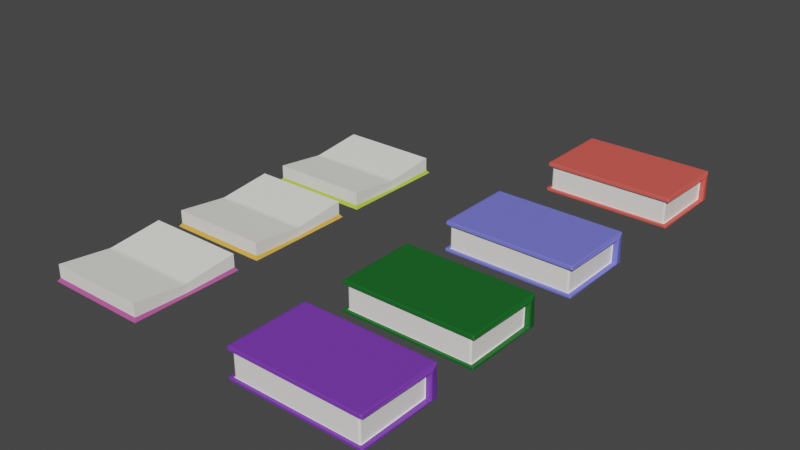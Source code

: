 # Source: blend.blend  (saved by Blender 3.6.11; exported with 4.5.12 LTS)
import bpy
from mathutils import Matrix  # noqa: F401  (used for matrix-valued properties, if any)

bpy.ops.wm.read_factory_settings(use_empty=True)
scene = bpy.context.scene
scene.name = 'Scene'

# ---- collections
col_collection = bpy.data.collections.new('Collection'); scene.collection.children.link(col_collection)

# ---- materials (node trees are filled in below, after node groups)
mat_material = bpy.data.materials.new('Material')
mat_material.alpha_threshold = 0.0
mat_material.use_transparent_shadow = False
mat_material.roughness = 0.5
mat_material.line_color = (0.0, 0.0, 0.0, 1.0)
mat_material_001 = bpy.data.materials.new('Material.001')
mat_material_001.use_transparent_shadow = False
mat_material_002 = bpy.data.materials.new('Material.002')
mat_material_002.use_transparent_shadow = False
mat_material_003 = bpy.data.materials.new('Material.003')
mat_material_003.use_transparent_shadow = False
mat_material_004 = bpy.data.materials.new('Material.004')
mat_material_004.use_transparent_shadow = False
mat_material_005 = bpy.data.materials.new('Material.005')
mat_material_005.use_transparent_shadow = False
mat_material_006 = bpy.data.materials.new('Material.006')
mat_material_006.use_transparent_shadow = False
mat_material_007 = bpy.data.materials.new('Material.007')
mat_material_007.use_transparent_shadow = False
mat_material_008 = bpy.data.materials.new('Material.008')
mat_material_008.use_transparent_shadow = False

# ---- material node trees
mat_material.use_nodes = True; mat_material.node_tree.nodes.clear()
_N = mat_material.node_tree.nodes; _L = mat_material.node_tree.links
n0 = _N.new('ShaderNodeOutputMaterial'); n0.name = 'Material Output'; n0.location = (300, 300)
n1 = _N.new('ShaderNodeBsdfPrincipled'); n1.name = 'Principled BSDF'; n1.location = (10, 300)
n1.distribution = 'GGX'
n1.subsurface_method = 'RANDOM_WALK_SKIN'
n1.inputs[0].default_value = (1.0, 0.9636, 0.9122, 1.0)
n1.inputs[3].default_value = 1.45
n1.inputs[27].default_value = (0.0, 0.0, 0.0, 1.0)
n1.inputs[28].default_value = 1.0
_L.new(n1.outputs[0], n0.inputs[0])
n0.is_active_output = True
mat_material_001.use_nodes = True; mat_material_001.node_tree.nodes.clear()
_N = mat_material_001.node_tree.nodes; _L = mat_material_001.node_tree.links
n0 = _N.new('ShaderNodeBsdfPrincipled'); n0.name = 'Principled BSDF'; n0.location = (10, 300)
n0.distribution = 'GGX'
n0.subsurface_method = 'RANDOM_WALK_SKIN'
n0.inputs[0].default_value = (0.8, 0.1068, 0.086, 1.0)
n0.inputs[3].default_value = 1.45
n0.inputs[27].default_value = (0.0, 0.0, 0.0, 1.0)
n0.inputs[28].default_value = 1.0
n1 = _N.new('ShaderNodeOutputMaterial'); n1.name = 'Material Output'; n1.location = (300, 300)
_L.new(n0.outputs[0], n1.inputs[0])
n1.is_active_output = True
mat_material_002.use_nodes = True; mat_material_002.node_tree.nodes.clear()
_N = mat_material_002.node_tree.nodes; _L = mat_material_002.node_tree.links
n0 = _N.new('ShaderNodeBsdfPrincipled'); n0.name = 'Principled BSDF'; n0.location = (10, 300)
n0.distribution = 'GGX'
n0.subsurface_method = 'RANDOM_WALK_SKIN'
n0.inputs[0].default_value = (0.1843, 0.1857, 0.8, 1.0)
n0.inputs[3].default_value = 1.45
n0.inputs[27].default_value = (0.0, 0.0, 0.0, 1.0)
n0.inputs[28].default_value = 1.0
n1 = _N.new('ShaderNodeOutputMaterial'); n1.name = 'Material Output'; n1.location = (300, 300)
_L.new(n0.outputs[0], n1.inputs[0])
n1.is_active_output = True
mat_material_003.use_nodes = True; mat_material_003.node_tree.nodes.clear()
_N = mat_material_003.node_tree.nodes; _L = mat_material_003.node_tree.links
n0 = _N.new('ShaderNodeBsdfPrincipled'); n0.name = 'Principled BSDF'; n0.location = (10, 300)
n0.distribution = 'GGX'
n0.subsurface_method = 'RANDOM_WALK_SKIN'
n0.inputs[0].default_value = (0.007578, 0.1303, 0.01774, 1.0)
n0.inputs[3].default_value = 1.45
n0.inputs[27].default_value = (0.0, 0.0, 0.0, 1.0)
n0.inputs[28].default_value = 1.0
n1 = _N.new('ShaderNodeOutputMaterial'); n1.name = 'Material Output'; n1.location = (300, 300)
_L.new(n0.outputs[0], n1.inputs[0])
n1.is_active_output = True
mat_material_004.use_nodes = True; mat_material_004.node_tree.nodes.clear()
_N = mat_material_004.node_tree.nodes; _L = mat_material_004.node_tree.links
n0 = _N.new('ShaderNodeBsdfPrincipled'); n0.name = 'Principled BSDF'; n0.location = (10, 300)
n0.distribution = 'GGX'
n0.subsurface_method = 'RANDOM_WALK_SKIN'
n0.inputs[0].default_value = (0.192, 0.04338, 0.4686, 1.0)
n0.inputs[3].default_value = 1.45
n0.inputs[27].default_value = (0.0, 0.0, 0.0, 1.0)
n0.inputs[28].default_value = 1.0
n1 = _N.new('ShaderNodeOutputMaterial'); n1.name = 'Material Output'; n1.location = (300, 300)
_L.new(n0.outputs[0], n1.inputs[0])
n1.is_active_output = True
mat_material_005.use_nodes = True; mat_material_005.node_tree.nodes.clear()
_N = mat_material_005.node_tree.nodes; _L = mat_material_005.node_tree.links
n0 = _N.new('ShaderNodeBsdfPrincipled'); n0.name = 'Principled BSDF'; n0.location = (10, 300)
n0.distribution = 'GGX'
n0.subsurface_method = 'RANDOM_WALK_SKIN'
n0.inputs[0].default_value = (1.0, 0.9917, 0.9122, 1.0)
n0.inputs[3].default_value = 1.45
n0.inputs[27].default_value = (0.0, 0.0, 0.0, 1.0)
n0.inputs[28].default_value = 1.0
n1 = _N.new('ShaderNodeOutputMaterial'); n1.name = 'Material Output'; n1.location = (300, 300)
_L.new(n0.outputs[0], n1.inputs[0])
n1.is_active_output = True
mat_material_006.use_nodes = True; mat_material_006.node_tree.nodes.clear()
_N = mat_material_006.node_tree.nodes; _L = mat_material_006.node_tree.links
n0 = _N.new('ShaderNodeBsdfPrincipled'); n0.name = 'Principled BSDF'; n0.location = (10, 300)
n0.distribution = 'GGX'
n0.subsurface_method = 'RANDOM_WALK_SKIN'
n0.inputs[0].default_value = (0.4794, 0.6307, 0.05871, 1.0)
n0.inputs[3].default_value = 1.45
n0.inputs[27].default_value = (0.0, 0.0, 0.0, 1.0)
n0.inputs[28].default_value = 1.0
n1 = _N.new('ShaderNodeOutputMaterial'); n1.name = 'Material Output'; n1.location = (300, 300)
_L.new(n0.outputs[0], n1.inputs[0])
n1.is_active_output = True
mat_material_007.use_nodes = True; mat_material_007.node_tree.nodes.clear()
_N = mat_material_007.node_tree.nodes; _L = mat_material_007.node_tree.links
n0 = _N.new('ShaderNodeBsdfPrincipled'); n0.name = 'Principled BSDF'; n0.location = (10, 300)
n0.distribution = 'GGX'
n0.subsurface_method = 'RANDOM_WALK_SKIN'
n0.inputs[0].default_value = (0.8, 0.4294, 0.0623, 1.0)
n0.inputs[3].default_value = 1.45
n0.inputs[27].default_value = (0.0, 0.0, 0.0, 1.0)
n0.inputs[28].default_value = 1.0
n1 = _N.new('ShaderNodeOutputMaterial'); n1.name = 'Material Output'; n1.location = (300, 300)
_L.new(n0.outputs[0], n1.inputs[0])
n1.is_active_output = True
mat_material_008.use_nodes = True; mat_material_008.node_tree.nodes.clear()
_N = mat_material_008.node_tree.nodes; _L = mat_material_008.node_tree.links
n0 = _N.new('ShaderNodeBsdfPrincipled'); n0.name = 'Principled BSDF'; n0.location = (10, 300)
n0.distribution = 'GGX'
n0.subsurface_method = 'RANDOM_WALK_SKIN'
n0.inputs[0].default_value = (0.496, 0.09197, 0.3256, 1.0)
n0.inputs[3].default_value = 1.45
n0.inputs[27].default_value = (0.0, 0.0, 0.0, 1.0)
n0.inputs[28].default_value = 1.0
n1 = _N.new('ShaderNodeOutputMaterial'); n1.name = 'Material Output'; n1.location = (300, 300)
_L.new(n0.outputs[0], n1.inputs[0])
n1.is_active_output = True

# ---- world
world_world = bpy.data.worlds.new('World'); scene.world = world_world
world_world.use_nodes = True; world_world.node_tree.nodes.clear()
_N = world_world.node_tree.nodes; _L = world_world.node_tree.links
n0 = _N.new('ShaderNodeOutputWorld'); n0.name = 'World Output'; n0.location = (300, 300)
n1 = _N.new('ShaderNodeBackground'); n1.name = 'Background'; n1.location = (10, 300)
n1.inputs[0].default_value = (0.05088, 0.05088, 0.05088, 1.0)
_L.new(n1.outputs[0], n0.inputs[0])
n0.is_active_output = True
world_world.color = (0.05088, 0.05088, 0.05088)
world_world.use_sun_shadow = False
world_world.sun_shadow_jitter_overblur = 0.0

# ---- meshes
me_cube = bpy.data.meshes.new('Cube')
me_cube.from_pydata([(1.0, 0.8083, 0.8083), (1.0, 0.8083, -0.8083), (1.0, -1.0, -1.0), (-1.0, 0.8083, 0.8083), (-1.0, 0.8083, -0.8083), (-1.0, -1.0, -0.8083), (-1.0, 1.0, -1.0), (-1.0, -1.0, -1.0), (1.0, 1.0, -1.0), (1.0, -1.0, 0.8083), (-1.0, -1.0, 0.8083), (1.0, -1.0, -0.8083), (-1.068, 1.068, -1.0), (-1.068, -1.068, -1.0), (1.068, 1.068, -1.0), (1.056, 1.056, 1.056), (-1.056, 1.056, 1.056), (1.056, -1.056, 1.056), (-1.056, -1.056, 1.056), (1.068, -1.068, -1.0), (-1.096, 0.8083, -0.8083), (-1.068, -1.068, -0.8083), (1.096, 0.8083, 0.8083), (1.096, 0.8083, -0.8083), (-1.096, 0.8083, 0.8083), (1.068, -1.068, 0.8083), (-1.068, -1.068, 0.8083), (1.068, -1.068, -0.8083)], [], [(3, 10, 26, 24), (11, 9, 10, 5), (5, 10, 3, 4), (6, 8, 2, 7), (1, 0, 9, 11), (2, 8, 14, 19), (4, 3, 24, 20), (6, 7, 13, 12), (11, 5, 21, 27), (0, 1, 23, 22), (9, 0, 22, 25), (1, 11, 27, 23), (5, 4, 20, 21), (10, 9, 25, 26), (15, 16, 18, 17), (12, 16, 15, 14), (21, 20, 12, 13), (22, 23, 14, 15), (20, 24, 16, 12), (26, 25, 17, 18), (25, 22, 15, 17), (27, 21, 13, 19), (24, 26, 18, 16), (23, 27, 19, 14), (8, 6, 12, 14), (7, 2, 19, 13)])
me_cube.polygons.foreach_set('material_index', [0, 0, 0, 0, 0, 0, 1, 0, 1, 1, 0, 1, 1, 0, 1, 1, 1, 1, 1, 1, 1, 1, 1, 1, 0, 1])
_uv = me_cube.uv_layers.new(name='UVMap')
_uv.uv.foreach_set('vector', [0.601, 0.226, 0.601, 0.0, 0.601, 0.0, 0.601, 0.226, 0.399, 0.75, 0.601, 0.75, 0.601, 1.0, 0.399, 1.0, 0.399, 0.0, 0.601, 0.0, 0.601, 0.226, 0.399, 0.226, 0.125, 0.5, 0.375, 0.5, 0.375, 0.75, 0.125, 0.75, 0.399, 0.524, 0.601, 0.524, 0.601, 0.75, 0.399, 0.75, 0.375, 0.75, 0.375, 0.5, 0.375, 0.5, 0.375, 0.75, 0.399, 0.226, 0.601, 0.226, 0.601, 0.226, 0.399, 0.226, 0.125, 0.5, 0.125, 0.75, 0.125, 0.75, 0.125, 0.5, 0.399, 0.75, 0.399, 1.0, 0.399, 1.0, 0.399, 0.75, 0.601, 0.524, 0.399, 0.524, 0.399, 0.524, 0.601, 0.524, 0.601, 0.75, 0.601, 0.524, 0.601, 0.524, 0.601, 0.75, 0.399, 0.524, 0.399, 0.75, 0.399, 0.75, 0.399, 0.524, 0.399, 0.0, 0.399, 0.226, 0.399, 0.226, 0.399, 0.0, 0.601, 1.0, 0.601, 0.75, 0.601, 0.75, 0.601, 1.0, 0.625, 0.5, 0.875, 0.5, 0.875, 0.75, 0.625, 0.75, 0.375, 0.25, 0.625, 0.25, 0.625, 0.5, 0.375, 0.5, 0.399, 0.0, 0.399, 0.226, 0.375, 0.25, 0.375, 0.0, 0.601, 0.524, 0.399, 0.524, 0.375, 0.5, 0.625, 0.5, 0.399, 0.226, 0.601, 0.226, 0.625, 0.25, 0.375, 0.25, 0.601, 1.0, 0.601, 0.75, 0.625, 0.75, 0.625, 1.0, 0.601, 0.75, 0.601, 0.524, 0.625, 0.5, 0.625, 0.75, 0.399, 0.75, 0.399, 1.0, 0.375, 1.0, 0.375, 0.75, 0.601, 0.226, 0.601, 0.0, 0.625, 0.0, 0.625, 0.25, 0.399, 0.524, 0.399, 0.75, 0.375, 0.75, 0.375, 0.5, 0.375, 0.5, 0.125, 0.5, 0.125, 0.5, 0.375, 0.5, 0.125, 0.75, 0.375, 0.75, 0.375, 0.75, 0.125, 0.75])
me_cube.materials.append(mat_material)
me_cube.materials.append(mat_material_001)
me_cube.use_mirror_vertex_groups = False
me_cube.update()
me_cube_001 = bpy.data.meshes.new('Cube.001')
me_cube_001.from_pydata([(1.0, 0.8083, 0.8083), (1.0, 0.8083, -0.8083), (1.0, -1.0, -1.0), (-1.0, 0.8083, 0.8083), (-1.0, 0.8083, -0.8083), (-1.0, -1.0, -0.8083), (-1.0, 1.0, -1.0), (-1.0, -1.0, -1.0), (1.0, 1.0, -1.0), (1.0, -1.0, 0.8083), (-1.0, -1.0, 0.8083), (1.0, -1.0, -0.8083), (-1.068, 1.068, -1.0), (-1.068, -1.068, -1.0), (1.068, 1.068, -1.0), (1.056, 1.056, 1.056), (-1.056, 1.056, 1.056), (1.056, -1.056, 1.056), (-1.056, -1.056, 1.056), (1.068, -1.068, -1.0), (-1.096, 0.8083, -0.8083), (-1.068, -1.068, -0.8083), (1.096, 0.8083, 0.8083), (1.096, 0.8083, -0.8083), (-1.096, 0.8083, 0.8083), (1.068, -1.068, 0.8083), (-1.068, -1.068, 0.8083), (1.068, -1.068, -0.8083)], [], [(3, 10, 26, 24), (11, 9, 10, 5), (5, 10, 3, 4), (6, 8, 2, 7), (1, 0, 9, 11), (2, 8, 14, 19), (4, 3, 24, 20), (6, 7, 13, 12), (11, 5, 21, 27), (0, 1, 23, 22), (9, 0, 22, 25), (1, 11, 27, 23), (5, 4, 20, 21), (10, 9, 25, 26), (15, 16, 18, 17), (12, 16, 15, 14), (21, 20, 12, 13), (22, 23, 14, 15), (20, 24, 16, 12), (26, 25, 17, 18), (25, 22, 15, 17), (27, 21, 13, 19), (24, 26, 18, 16), (23, 27, 19, 14), (8, 6, 12, 14), (7, 2, 19, 13)])
me_cube_001.polygons.foreach_set('material_index', [2, 0, 0, 2, 0, 2, 2, 2, 2, 2, 2, 2, 2, 2, 2, 2, 2, 2, 2, 2, 2, 2, 2, 2, 2, 2])
_uv = me_cube_001.uv_layers.new(name='UVMap')
_uv.uv.foreach_set('vector', [0.601, 0.226, 0.601, 0.0, 0.601, 0.0, 0.601, 0.226, 0.399, 0.75, 0.601, 0.75, 0.601, 1.0, 0.399, 1.0, 0.399, 0.0, 0.601, 0.0, 0.601, 0.226, 0.399, 0.226, 0.125, 0.5, 0.375, 0.5, 0.375, 0.75, 0.125, 0.75, 0.399, 0.524, 0.601, 0.524, 0.601, 0.75, 0.399, 0.75, 0.375, 0.75, 0.375, 0.5, 0.375, 0.5, 0.375, 0.75, 0.399, 0.226, 0.601, 0.226, 0.601, 0.226, 0.399, 0.226, 0.125, 0.5, 0.125, 0.75, 0.125, 0.75, 0.125, 0.5, 0.399, 0.75, 0.399, 1.0, 0.399, 1.0, 0.399, 0.75, 0.601, 0.524, 0.399, 0.524, 0.399, 0.524, 0.601, 0.524, 0.601, 0.75, 0.601, 0.524, 0.601, 0.524, 0.601, 0.75, 0.399, 0.524, 0.399, 0.75, 0.399, 0.75, 0.399, 0.524, 0.399, 0.0, 0.399, 0.226, 0.399, 0.226, 0.399, 0.0, 0.601, 1.0, 0.601, 0.75, 0.601, 0.75, 0.601, 1.0, 0.625, 0.5, 0.875, 0.5, 0.875, 0.75, 0.625, 0.75, 0.375, 0.25, 0.625, 0.25, 0.625, 0.5, 0.375, 0.5, 0.399, 0.0, 0.399, 0.226, 0.375, 0.25, 0.375, 0.0, 0.601, 0.524, 0.399, 0.524, 0.375, 0.5, 0.625, 0.5, 0.399, 0.226, 0.601, 0.226, 0.625, 0.25, 0.375, 0.25, 0.601, 1.0, 0.601, 0.75, 0.625, 0.75, 0.625, 1.0, 0.601, 0.75, 0.601, 0.524, 0.625, 0.5, 0.625, 0.75, 0.399, 0.75, 0.399, 1.0, 0.375, 1.0, 0.375, 0.75, 0.601, 0.226, 0.601, 0.0, 0.625, 0.0, 0.625, 0.25, 0.399, 0.524, 0.399, 0.75, 0.375, 0.75, 0.375, 0.5, 0.375, 0.5, 0.125, 0.5, 0.125, 0.5, 0.375, 0.5, 0.125, 0.75, 0.375, 0.75, 0.375, 0.75, 0.125, 0.75])
me_cube_001.materials.append(mat_material)
me_cube_001.materials.append(mat_material_001)
me_cube_001.materials.append(mat_material_002)
me_cube_001.use_mirror_vertex_groups = False
me_cube_001.update()
me_cube_002 = bpy.data.meshes.new('Cube.002')
me_cube_002.from_pydata([(1.0, 0.8083, 0.8083), (1.0, 0.8083, -0.8083), (1.0, -1.0, -1.0), (-1.0, 0.8083, 0.8083), (-1.0, 0.8083, -0.8083), (-1.0, -1.0, -0.8083), (-1.0, 1.0, -1.0), (-1.0, -1.0, -1.0), (1.0, 1.0, -1.0), (1.0, -1.0, 0.8083), (-1.0, -1.0, 0.8083), (1.0, -1.0, -0.8083), (-1.068, 1.068, -1.0), (-1.068, -1.068, -1.0), (1.068, 1.068, -1.0), (1.056, 1.056, 1.056), (-1.056, 1.056, 1.056), (1.056, -1.056, 1.056), (-1.056, -1.056, 1.056), (1.068, -1.068, -1.0), (-1.096, 0.8083, -0.8083), (-1.068, -1.068, -0.8083), (1.096, 0.8083, 0.8083), (1.096, 0.8083, -0.8083), (-1.096, 0.8083, 0.8083), (1.068, -1.068, 0.8083), (-1.068, -1.068, 0.8083), (1.068, -1.068, -0.8083)], [], [(3, 10, 26, 24), (11, 9, 10, 5), (5, 10, 3, 4), (6, 8, 2, 7), (1, 0, 9, 11), (2, 8, 14, 19), (4, 3, 24, 20), (6, 7, 13, 12), (11, 5, 21, 27), (0, 1, 23, 22), (9, 0, 22, 25), (1, 11, 27, 23), (5, 4, 20, 21), (10, 9, 25, 26), (15, 16, 18, 17), (12, 16, 15, 14), (21, 20, 12, 13), (22, 23, 14, 15), (20, 24, 16, 12), (26, 25, 17, 18), (25, 22, 15, 17), (27, 21, 13, 19), (24, 26, 18, 16), (23, 27, 19, 14), (8, 6, 12, 14), (7, 2, 19, 13)])
me_cube_002.polygons.foreach_set('material_index', [3, 0, 0, 3, 0, 3, 3, 3, 3, 3, 3, 3, 3, 3, 3, 3, 3, 3, 3, 3, 3, 3, 3, 3, 3, 3])
_uv = me_cube_002.uv_layers.new(name='UVMap')
_uv.uv.foreach_set('vector', [0.601, 0.226, 0.601, 0.0, 0.601, 0.0, 0.601, 0.226, 0.399, 0.75, 0.601, 0.75, 0.601, 1.0, 0.399, 1.0, 0.399, 0.0, 0.601, 0.0, 0.601, 0.226, 0.399, 0.226, 0.125, 0.5, 0.375, 0.5, 0.375, 0.75, 0.125, 0.75, 0.399, 0.524, 0.601, 0.524, 0.601, 0.75, 0.399, 0.75, 0.375, 0.75, 0.375, 0.5, 0.375, 0.5, 0.375, 0.75, 0.399, 0.226, 0.601, 0.226, 0.601, 0.226, 0.399, 0.226, 0.125, 0.5, 0.125, 0.75, 0.125, 0.75, 0.125, 0.5, 0.399, 0.75, 0.399, 1.0, 0.399, 1.0, 0.399, 0.75, 0.601, 0.524, 0.399, 0.524, 0.399, 0.524, 0.601, 0.524, 0.601, 0.75, 0.601, 0.524, 0.601, 0.524, 0.601, 0.75, 0.399, 0.524, 0.399, 0.75, 0.399, 0.75, 0.399, 0.524, 0.399, 0.0, 0.399, 0.226, 0.399, 0.226, 0.399, 0.0, 0.601, 1.0, 0.601, 0.75, 0.601, 0.75, 0.601, 1.0, 0.625, 0.5, 0.875, 0.5, 0.875, 0.75, 0.625, 0.75, 0.375, 0.25, 0.625, 0.25, 0.625, 0.5, 0.375, 0.5, 0.399, 0.0, 0.399, 0.226, 0.375, 0.25, 0.375, 0.0, 0.601, 0.524, 0.399, 0.524, 0.375, 0.5, 0.625, 0.5, 0.399, 0.226, 0.601, 0.226, 0.625, 0.25, 0.375, 0.25, 0.601, 1.0, 0.601, 0.75, 0.625, 0.75, 0.625, 1.0, 0.601, 0.75, 0.601, 0.524, 0.625, 0.5, 0.625, 0.75, 0.399, 0.75, 0.399, 1.0, 0.375, 1.0, 0.375, 0.75, 0.601, 0.226, 0.601, 0.0, 0.625, 0.0, 0.625, 0.25, 0.399, 0.524, 0.399, 0.75, 0.375, 0.75, 0.375, 0.5, 0.375, 0.5, 0.125, 0.5, 0.125, 0.5, 0.375, 0.5, 0.125, 0.75, 0.375, 0.75, 0.375, 0.75, 0.125, 0.75])
me_cube_002.materials.append(mat_material)
me_cube_002.materials.append(mat_material_001)
me_cube_002.materials.append(mat_material_002)
me_cube_002.materials.append(mat_material_003)
me_cube_002.use_mirror_vertex_groups = False
me_cube_002.update()
me_cube_003 = bpy.data.meshes.new('Cube.003')
me_cube_003.from_pydata([(1.0, 0.8083, 0.8083), (1.0, 0.8083, -0.8083), (1.0, -1.0, -1.0), (-1.0, 0.8083, 0.8083), (-1.0, 0.8083, -0.8083), (-1.0, -1.0, -0.8083), (-1.0, 1.0, -1.0), (-1.0, -1.0, -1.0), (1.0, 1.0, -1.0), (1.0, -1.0, 0.8083), (-1.0, -1.0, 0.8083), (1.0, -1.0, -0.8083), (-1.068, 1.068, -1.0), (-1.068, -1.068, -1.0), (1.068, 1.068, -1.0), (1.056, 1.056, 1.056), (-1.056, 1.056, 1.056), (1.056, -1.056, 1.056), (-1.056, -1.056, 1.056), (1.068, -1.068, -1.0), (-1.096, 0.8083, -0.8083), (-1.068, -1.068, -0.8083), (1.096, 0.8083, 0.8083), (1.096, 0.8083, -0.8083), (-1.096, 0.8083, 0.8083), (1.068, -1.068, 0.8083), (-1.068, -1.068, 0.8083), (1.068, -1.068, -0.8083)], [], [(3, 10, 26, 24), (11, 9, 10, 5), (5, 10, 3, 4), (6, 8, 2, 7), (1, 0, 9, 11), (2, 8, 14, 19), (4, 3, 24, 20), (6, 7, 13, 12), (11, 5, 21, 27), (0, 1, 23, 22), (9, 0, 22, 25), (1, 11, 27, 23), (5, 4, 20, 21), (10, 9, 25, 26), (15, 16, 18, 17), (12, 16, 15, 14), (21, 20, 12, 13), (22, 23, 14, 15), (20, 24, 16, 12), (26, 25, 17, 18), (25, 22, 15, 17), (27, 21, 13, 19), (24, 26, 18, 16), (23, 27, 19, 14), (8, 6, 12, 14), (7, 2, 19, 13)])
me_cube_003.polygons.foreach_set('material_index', [4, 0, 0, 4, 0, 4, 4, 4, 4, 4, 4, 4, 4, 4, 4, 4, 4, 4, 4, 4, 4, 4, 4, 4, 4, 4])
_uv = me_cube_003.uv_layers.new(name='UVMap')
_uv.uv.foreach_set('vector', [0.601, 0.226, 0.601, 0.0, 0.601, 0.0, 0.601, 0.226, 0.399, 0.75, 0.601, 0.75, 0.601, 1.0, 0.399, 1.0, 0.399, 0.0, 0.601, 0.0, 0.601, 0.226, 0.399, 0.226, 0.125, 0.5, 0.375, 0.5, 0.375, 0.75, 0.125, 0.75, 0.399, 0.524, 0.601, 0.524, 0.601, 0.75, 0.399, 0.75, 0.375, 0.75, 0.375, 0.5, 0.375, 0.5, 0.375, 0.75, 0.399, 0.226, 0.601, 0.226, 0.601, 0.226, 0.399, 0.226, 0.125, 0.5, 0.125, 0.75, 0.125, 0.75, 0.125, 0.5, 0.399, 0.75, 0.399, 1.0, 0.399, 1.0, 0.399, 0.75, 0.601, 0.524, 0.399, 0.524, 0.399, 0.524, 0.601, 0.524, 0.601, 0.75, 0.601, 0.524, 0.601, 0.524, 0.601, 0.75, 0.399, 0.524, 0.399, 0.75, 0.399, 0.75, 0.399, 0.524, 0.399, 0.0, 0.399, 0.226, 0.399, 0.226, 0.399, 0.0, 0.601, 1.0, 0.601, 0.75, 0.601, 0.75, 0.601, 1.0, 0.625, 0.5, 0.875, 0.5, 0.875, 0.75, 0.625, 0.75, 0.375, 0.25, 0.625, 0.25, 0.625, 0.5, 0.375, 0.5, 0.399, 0.0, 0.399, 0.226, 0.375, 0.25, 0.375, 0.0, 0.601, 0.524, 0.399, 0.524, 0.375, 0.5, 0.625, 0.5, 0.399, 0.226, 0.601, 0.226, 0.625, 0.25, 0.375, 0.25, 0.601, 1.0, 0.601, 0.75, 0.625, 0.75, 0.625, 1.0, 0.601, 0.75, 0.601, 0.524, 0.625, 0.5, 0.625, 0.75, 0.399, 0.75, 0.399, 1.0, 0.375, 1.0, 0.375, 0.75, 0.601, 0.226, 0.601, 0.0, 0.625, 0.0, 0.625, 0.25, 0.399, 0.524, 0.399, 0.75, 0.375, 0.75, 0.375, 0.5, 0.375, 0.5, 0.125, 0.5, 0.125, 0.5, 0.375, 0.5, 0.125, 0.75, 0.375, 0.75, 0.375, 0.75, 0.125, 0.75])
me_cube_003.materials.append(mat_material)
me_cube_003.materials.append(mat_material_001)
me_cube_003.materials.append(mat_material_002)
me_cube_003.materials.append(mat_material_003)
me_cube_003.materials.append(mat_material_004)
me_cube_003.use_mirror_vertex_groups = False
me_cube_003.update()
me_cube_004 = bpy.data.meshes.new('Cube.004')
me_cube_004.from_pydata([(-0.9559, -0.9559, -0.9634), (-1.0, -1.0, 1.0), (-0.9559, 0.9559, -0.9634), (-1.0, 1.0, 1.0), (0.9559, -0.9559, -0.9634), (1.0, -1.0, 1.0), (0.9559, 0.9559, -0.9634), (1.0, 1.0, 1.0), (-0.9559, -0.9559, 0.6225), (-0.9559, 0.9559, 0.6225), (0.9559, 0.9559, 0.6225), (0.9559, -0.9559, 0.6225), (-0.9826, 0.0242, -0.1238), (-0.9826, -0.03031, -0.1238), (-1.0, -0.02851, 1.0), (-1.0, 0.02851, 1.0), (0.9292, -0.03031, -0.1238), (0.9292, 0.0242, -0.1238), (1.0, 0.02851, 1.0), (1.0, -0.02851, 1.0), (0.9292, 0.0242, 0.9128), (0.9292, -0.03031, 0.9128), (-0.9826, -0.03031, 0.9128), (-0.9826, 0.0242, 0.9128)], [], [(23, 15, 3, 9), (9, 3, 7, 10), (21, 19, 5, 11), (11, 5, 1, 8), (13, 16, 4, 0), (19, 14, 1, 5), (4, 11, 8, 0), (16, 21, 11, 4), (2, 9, 10, 6), (12, 23, 9, 2), (0, 8, 22, 13), (13, 22, 23, 12), (6, 10, 20, 17), (17, 20, 21, 16), (7, 3, 15, 18), (18, 15, 14, 19), (2, 6, 17, 12), (12, 17, 16, 13), (10, 7, 18, 20), (20, 18, 19, 21), (8, 1, 14, 22), (22, 14, 15, 23)])
me_cube_004.polygons.foreach_set('material_index', [1, 1, 1, 1, 0, 1, 0, 0, 0, 0, 0, 0, 0, 0, 1, 1, 0, 0, 1, 1, 1, 1])
_uv = me_cube_004.uv_layers.new(name='UVMap')
_uv.uv.foreach_set('vector', [0.5824, 0.1286, 0.625, 0.1286, 0.625, 0.25, 0.5824, 0.25, 0.5824, 0.25, 0.625, 0.25, 0.625, 0.5, 0.5824, 0.5, 0.5824, 0.6286, 0.625, 0.6286, 0.625, 0.75, 0.5824, 0.75, 0.5824, 0.75, 0.625, 0.75, 0.625, 1.0, 0.5824, 1.0, 0.125, 0.6286, 0.375, 0.6286, 0.375, 0.75, 0.125, 0.75, 0.625, 0.6286, 0.875, 0.6286, 0.875, 0.75, 0.625, 0.75, 0.375, 0.75, 0.5824, 0.75, 0.5824, 1.0, 0.375, 1.0, 0.375, 0.6286, 0.5824, 0.6286, 0.5824, 0.75, 0.375, 0.75, 0.375, 0.25, 0.5824, 0.25, 0.5824, 0.5, 0.375, 0.5, 0.375, 0.1286, 0.5824, 0.1286, 0.5824, 0.25, 0.375, 0.25, 0.375, 0.0, 0.5824, 0.0, 0.5824, 0.1214, 0.375, 0.1214, 0.375, 0.1214, 0.5824, 0.1214, 0.5824, 0.1286, 0.375, 0.1286, 0.375, 0.5, 0.5824, 0.5, 0.5824, 0.6214, 0.375, 0.6214, 0.375, 0.6214, 0.5824, 0.6214, 0.5824, 0.6286, 0.375, 0.6286, 0.625, 0.5, 0.875, 0.5, 0.875, 0.6214, 0.625, 0.6214, 0.625, 0.6214, 0.875, 0.6214, 0.875, 0.6286, 0.625, 0.6286, 0.125, 0.5, 0.375, 0.5, 0.375, 0.6214, 0.125, 0.6214, 0.125, 0.6214, 0.375, 0.6214, 0.375, 0.6286, 0.125, 0.6286, 0.5824, 0.5, 0.625, 0.5, 0.625, 0.6214, 0.5824, 0.6214, 0.5824, 0.6214, 0.625, 0.6214, 0.625, 0.6286, 0.5824, 0.6286, 0.5824, 0.0, 0.625, 0.0, 0.625, 0.1214, 0.5824, 0.1214, 0.5824, 0.1214, 0.625, 0.1214, 0.625, 0.1286, 0.5824, 0.1286])
me_cube_004.materials.append(mat_material_005)
me_cube_004.materials.append(mat_material_006)
me_cube_004.update()
me_cube_005 = bpy.data.meshes.new('Cube.005')
me_cube_005.from_pydata([(-0.9559, -0.9559, -0.9634), (-1.0, -1.0, 1.0), (-0.9559, 0.9559, -0.9634), (-1.0, 1.0, 1.0), (0.9559, -0.9559, -0.9634), (1.0, -1.0, 1.0), (0.9559, 0.9559, -0.9634), (1.0, 1.0, 1.0), (-0.9559, -0.9559, 0.6225), (-0.9559, 0.9559, 0.6225), (0.9559, 0.9559, 0.6225), (0.9559, -0.9559, 0.6225), (-0.9826, 0.0242, -0.1238), (-0.9826, -0.03031, -0.1238), (-1.0, -0.02851, 1.0), (-1.0, 0.02851, 1.0), (0.9292, -0.03031, -0.1238), (0.9292, 0.0242, -0.1238), (1.0, 0.02851, 1.0), (1.0, -0.02851, 1.0), (0.9292, 0.0242, 0.9128), (0.9292, -0.03031, 0.9128), (-0.9826, -0.03031, 0.9128), (-0.9826, 0.0242, 0.9128)], [], [(23, 15, 3, 9), (9, 3, 7, 10), (21, 19, 5, 11), (11, 5, 1, 8), (13, 16, 4, 0), (19, 14, 1, 5), (4, 11, 8, 0), (16, 21, 11, 4), (2, 9, 10, 6), (12, 23, 9, 2), (0, 8, 22, 13), (13, 22, 23, 12), (6, 10, 20, 17), (17, 20, 21, 16), (7, 3, 15, 18), (18, 15, 14, 19), (2, 6, 17, 12), (12, 17, 16, 13), (10, 7, 18, 20), (20, 18, 19, 21), (8, 1, 14, 22), (22, 14, 15, 23)])
me_cube_005.polygons.foreach_set('material_index', [2, 2, 2, 2, 0, 2, 0, 0, 0, 0, 0, 0, 0, 0, 2, 2, 0, 0, 2, 2, 2, 2])
_uv = me_cube_005.uv_layers.new(name='UVMap')
_uv.uv.foreach_set('vector', [0.5824, 0.1286, 0.625, 0.1286, 0.625, 0.25, 0.5824, 0.25, 0.5824, 0.25, 0.625, 0.25, 0.625, 0.5, 0.5824, 0.5, 0.5824, 0.6286, 0.625, 0.6286, 0.625, 0.75, 0.5824, 0.75, 0.5824, 0.75, 0.625, 0.75, 0.625, 1.0, 0.5824, 1.0, 0.125, 0.6286, 0.375, 0.6286, 0.375, 0.75, 0.125, 0.75, 0.625, 0.6286, 0.875, 0.6286, 0.875, 0.75, 0.625, 0.75, 0.375, 0.75, 0.5824, 0.75, 0.5824, 1.0, 0.375, 1.0, 0.375, 0.6286, 0.5824, 0.6286, 0.5824, 0.75, 0.375, 0.75, 0.375, 0.25, 0.5824, 0.25, 0.5824, 0.5, 0.375, 0.5, 0.375, 0.1286, 0.5824, 0.1286, 0.5824, 0.25, 0.375, 0.25, 0.375, 0.0, 0.5824, 0.0, 0.5824, 0.1214, 0.375, 0.1214, 0.375, 0.1214, 0.5824, 0.1214, 0.5824, 0.1286, 0.375, 0.1286, 0.375, 0.5, 0.5824, 0.5, 0.5824, 0.6214, 0.375, 0.6214, 0.375, 0.6214, 0.5824, 0.6214, 0.5824, 0.6286, 0.375, 0.6286, 0.625, 0.5, 0.875, 0.5, 0.875, 0.6214, 0.625, 0.6214, 0.625, 0.6214, 0.875, 0.6214, 0.875, 0.6286, 0.625, 0.6286, 0.125, 0.5, 0.375, 0.5, 0.375, 0.6214, 0.125, 0.6214, 0.125, 0.6214, 0.375, 0.6214, 0.375, 0.6286, 0.125, 0.6286, 0.5824, 0.5, 0.625, 0.5, 0.625, 0.6214, 0.5824, 0.6214, 0.5824, 0.6214, 0.625, 0.6214, 0.625, 0.6286, 0.5824, 0.6286, 0.5824, 0.0, 0.625, 0.0, 0.625, 0.1214, 0.5824, 0.1214, 0.5824, 0.1214, 0.625, 0.1214, 0.625, 0.1286, 0.5824, 0.1286])
me_cube_005.materials.append(mat_material_005)
me_cube_005.materials.append(mat_material_006)
me_cube_005.materials.append(mat_material_007)
me_cube_005.update()
me_cube_006 = bpy.data.meshes.new('Cube.006')
me_cube_006.from_pydata([(-0.9559, -0.9559, -0.9634), (-1.0, -1.0, 1.0), (-0.9559, 0.9559, -0.9634), (-1.0, 1.0, 1.0), (0.9559, -0.9559, -0.9634), (1.0, -1.0, 1.0), (0.9559, 0.9559, -0.9634), (1.0, 1.0, 1.0), (-0.9559, -0.9559, 0.6225), (-0.9559, 0.9559, 0.6225), (0.9559, 0.9559, 0.6225), (0.9559, -0.9559, 0.6225), (-0.9826, 0.0242, -0.1238), (-0.9826, -0.03031, -0.1238), (-1.0, -0.02851, 1.0), (-1.0, 0.02851, 1.0), (0.9292, -0.03031, -0.1238), (0.9292, 0.0242, -0.1238), (1.0, 0.02851, 1.0), (1.0, -0.02851, 1.0), (0.9292, 0.0242, 0.9128), (0.9292, -0.03031, 0.9128), (-0.9826, -0.03031, 0.9128), (-0.9826, 0.0242, 0.9128)], [], [(23, 15, 3, 9), (9, 3, 7, 10), (21, 19, 5, 11), (11, 5, 1, 8), (13, 16, 4, 0), (19, 14, 1, 5), (4, 11, 8, 0), (16, 21, 11, 4), (2, 9, 10, 6), (12, 23, 9, 2), (0, 8, 22, 13), (13, 22, 23, 12), (6, 10, 20, 17), (17, 20, 21, 16), (7, 3, 15, 18), (18, 15, 14, 19), (2, 6, 17, 12), (12, 17, 16, 13), (10, 7, 18, 20), (20, 18, 19, 21), (8, 1, 14, 22), (22, 14, 15, 23)])
me_cube_006.polygons.foreach_set('material_index', [3, 3, 3, 3, 0, 3, 0, 0, 0, 0, 0, 0, 0, 0, 3, 3, 0, 0, 3, 3, 3, 3])
_uv = me_cube_006.uv_layers.new(name='UVMap')
_uv.uv.foreach_set('vector', [0.5824, 0.1286, 0.625, 0.1286, 0.625, 0.25, 0.5824, 0.25, 0.5824, 0.25, 0.625, 0.25, 0.625, 0.5, 0.5824, 0.5, 0.5824, 0.6286, 0.625, 0.6286, 0.625, 0.75, 0.5824, 0.75, 0.5824, 0.75, 0.625, 0.75, 0.625, 1.0, 0.5824, 1.0, 0.125, 0.6286, 0.375, 0.6286, 0.375, 0.75, 0.125, 0.75, 0.625, 0.6286, 0.875, 0.6286, 0.875, 0.75, 0.625, 0.75, 0.375, 0.75, 0.5824, 0.75, 0.5824, 1.0, 0.375, 1.0, 0.375, 0.6286, 0.5824, 0.6286, 0.5824, 0.75, 0.375, 0.75, 0.375, 0.25, 0.5824, 0.25, 0.5824, 0.5, 0.375, 0.5, 0.375, 0.1286, 0.5824, 0.1286, 0.5824, 0.25, 0.375, 0.25, 0.375, 0.0, 0.5824, 0.0, 0.5824, 0.1214, 0.375, 0.1214, 0.375, 0.1214, 0.5824, 0.1214, 0.5824, 0.1286, 0.375, 0.1286, 0.375, 0.5, 0.5824, 0.5, 0.5824, 0.6214, 0.375, 0.6214, 0.375, 0.6214, 0.5824, 0.6214, 0.5824, 0.6286, 0.375, 0.6286, 0.625, 0.5, 0.875, 0.5, 0.875, 0.6214, 0.625, 0.6214, 0.625, 0.6214, 0.875, 0.6214, 0.875, 0.6286, 0.625, 0.6286, 0.125, 0.5, 0.375, 0.5, 0.375, 0.6214, 0.125, 0.6214, 0.125, 0.6214, 0.375, 0.6214, 0.375, 0.6286, 0.125, 0.6286, 0.5824, 0.5, 0.625, 0.5, 0.625, 0.6214, 0.5824, 0.6214, 0.5824, 0.6214, 0.625, 0.6214, 0.625, 0.6286, 0.5824, 0.6286, 0.5824, 0.0, 0.625, 0.0, 0.625, 0.1214, 0.5824, 0.1214, 0.5824, 0.1214, 0.625, 0.1214, 0.625, 0.1286, 0.5824, 0.1286])
me_cube_006.materials.append(mat_material_005)
me_cube_006.materials.append(mat_material_006)
me_cube_006.materials.append(mat_material_007)
me_cube_006.materials.append(mat_material_008)
me_cube_006.update()

# ---- objects
ob_cube = bpy.data.objects.new('Cube', me_cube)
ob_cube_001 = bpy.data.objects.new('Cube.001', me_cube_001)
ob_cube_002 = bpy.data.objects.new('Cube.002', me_cube_002)
ob_cube_003 = bpy.data.objects.new('Cube.003', me_cube_003)
ob_cube_004 = bpy.data.objects.new('Cube.004', me_cube_004)
ob_cube_005 = bpy.data.objects.new('Cube.005', me_cube_005)
ob_cube_006 = bpy.data.objects.new('Cube.006', me_cube_006)

# ---- transforms, parenting, visibility, modifiers, constraints
ob_cube.location = (0.0, 0.0, 0.08493)
ob_cube.scale = (0.3979, 0.2487, 0.09514)
ob_cube.lock_rotations_4d = False
ob_cube.empty_display_type = 'ARROWS'
ob_cube.lineart.crease_threshold = 0.0
_m = ob_cube.modifiers.new('Bevel', 'BEVEL')
_m.width = 0.15
_m.width_pct = 0.15
_m.segments = 5
ob_cube_001.location = (0.0, -1.069, 0.08493)
ob_cube_001.scale = (0.3979, 0.2487, 0.09514)
ob_cube_001.lock_rotations_4d = False
ob_cube_001.empty_display_type = 'ARROWS'
ob_cube_001.lineart.crease_threshold = 0.0
_m = ob_cube_001.modifiers.new('Bevel', 'BEVEL')
_m.width = 0.15
_m.width_pct = 0.15
_m.segments = 5
ob_cube_002.location = (0.0, -1.943, 0.08493)
ob_cube_002.scale = (0.3979, 0.2487, 0.09514)
ob_cube_002.lock_rotations_4d = False
ob_cube_002.empty_display_type = 'ARROWS'
ob_cube_002.lineart.crease_threshold = 0.0
_m = ob_cube_002.modifiers.new('Bevel', 'BEVEL')
_m.width = 0.15
_m.width_pct = 0.15
_m.segments = 5
ob_cube_003.location = (0.0, -2.745, 0.08493)
ob_cube_003.scale = (0.3979, 0.2487, 0.09514)
ob_cube_003.lock_rotations_4d = False
ob_cube_003.empty_display_type = 'ARROWS'
ob_cube_003.lineart.crease_threshold = 0.0
_m = ob_cube_003.modifiers.new('Bevel', 'BEVEL')
_m.width = 0.15
_m.width_pct = 0.15
_m.segments = 5
ob_cube_004.location = (-1.551, -0.8511, 0.01607)
ob_cube_004.scale = (0.3403, -0.3655, -0.05448)
ob_cube_005.location = (-1.551, -1.713, 0.01607)
ob_cube_005.scale = (0.3403, -0.3655, -0.05448)
ob_cube_006.location = (-1.551, -2.584, 0.01607)
ob_cube_006.scale = (0.3403, -0.3655, -0.05448)

# ---- collection membership
col_collection.objects.link(ob_cube)
col_collection.objects.link(ob_cube_001)
col_collection.objects.link(ob_cube_002)
col_collection.objects.link(ob_cube_003)
col_collection.objects.link(ob_cube_004)
col_collection.objects.link(ob_cube_005)
col_collection.objects.link(ob_cube_006)

# ---- scene / render settings (as saved in the file)
scene.frame_start = 1; scene.frame_end = 250; scene.frame_set(1)
scene.render.engine = 'BLENDER_EEVEE_NEXT'
scene.cycles.sampling_pattern = 'TABULATED_SOBOL'
scene.view_settings.view_transform = 'Filmic'
bpy.context.view_layer.update()

# ---- added for rendering (the .blend has no active camera and no usable light): camera, sun
cam_auto = bpy.data.cameras.new('AutoCamera')
cam_auto.lens = 50.0
cam_auto.sensor_width = 36.0
cam_auto.clip_end = 1000.0
ob_auto_camera = bpy.data.objects.new('AutoCamera', cam_auto)
scene.collection.objects.link(ob_auto_camera)
ob_auto_camera.location = (2.99535, -5.84095, 3.05227)
ob_auto_camera.rotation_euler = (1.09748, -7.21219e-08, 0.694738)
scene.camera = ob_auto_camera
light_auto_sun = bpy.data.lights.new('AutoSun', 'SUN')
light_auto_sun.energy = 3.0
light_auto_sun.angle = 0.0523599
ob_auto_sun = bpy.data.objects.new('AutoSun', light_auto_sun)
scene.collection.objects.link(ob_auto_sun)
ob_auto_sun.rotation_euler = (0.872665, 0.174533, 0.523599)
bpy.context.view_layer.update()
